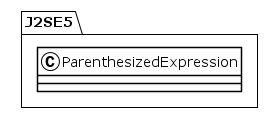

The diagram above was rendered by PlantUML. Its source (embedded in the PNG):
@startuml
!theme plain
package J2SE5 {
class ParenthesizedExpression {
}
}
@enduml